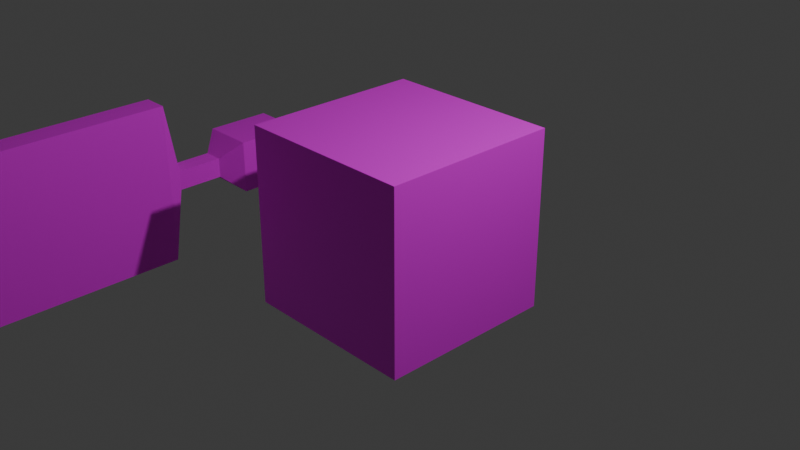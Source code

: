 # Source: KariPlayer_StrongAttack1.blend  (saved by Blender 4.2.66; exported with 4.5.12 LTS)
import bpy
from mathutils import Matrix  # noqa: F401  (used for matrix-valued properties, if any)

bpy.ops.wm.read_factory_settings(use_empty=True)
scene = bpy.context.scene
scene.name = 'Scene'

# ---- collections
col_collection = bpy.data.collections.new('Collection'); scene.collection.children.link(col_collection)

# ---- images (referenced by path relative to the original .blend; pixels are not part of the script)
import os
ASSET_DIR = os.environ.get("B2B_ASSET_DIR", "")  # directory of the original .blend (textures are referenced by path, not embedded)
HERE = os.path.dirname(os.path.abspath(__file__))  # packed textures are extracted next to this script under _unpacked/

def load_image(name, relpath, width, height, colorspace="sRGB"):
    """Load a texture the original file referenced (path relative to the .blend, or extracted next to this script)."""
    p = next((c for c in (os.path.join(HERE, relpath), os.path.join(ASSET_DIR, relpath)) if relpath and os.path.exists(c)), "")
    if p:
        img = bpy.data.images.load(p, check_existing=True)
        img.name = name
    else:  # same state as the original file: an image datablock whose file is absent (Cycles renders it pink)
        img = bpy.data.images.new(name, width, height)
        img.source = "FILE"
        img.filepath = "//" + (relpath or name)
    img.colorspace_settings.name = colorspace
    return img
img_kariplayer_strongattack = load_image('KariPlayer_StrongAttack', '', 1024, 1024, 'sRGB')

# ---- materials (node trees are filled in below, after node groups)
mat_material = bpy.data.materials.new('Material')
mat_material.alpha_threshold = 0.0
mat_material.roughness = 0.5
mat_material.line_color = (0.0, 0.0, 0.0, 1.0)

# ---- material node trees
mat_material.use_nodes = True; mat_material.node_tree.nodes.clear()
_N = mat_material.node_tree.nodes; _L = mat_material.node_tree.links
n0 = _N.new('ShaderNodeOutputMaterial'); n0.name = 'Material Output'; n0.location = (300, 300)
n1 = _N.new('ShaderNodeBsdfPrincipled'); n1.name = 'Principled BSDF'; n1.location = (10, 300)
n1.inputs[3].default_value = 1.45
n2 = _N.new('ShaderNodeTexImage'); n2.name = '画像テクスチャ'; n2.location = (-280, 280)
n2.image = img_kariplayer_strongattack
_L.new(n1.outputs[0], n0.inputs[0])
_L.new(n2.outputs[0], n1.inputs[0])
n0.is_active_output = True

# ---- world
world_world = bpy.data.worlds.new('World'); scene.world = world_world
world_world.use_nodes = True; world_world.node_tree.nodes.clear()
_N = world_world.node_tree.nodes; _L = world_world.node_tree.links
n0 = _N.new('ShaderNodeOutputWorld'); n0.name = 'World Output'; n0.location = (300, 300)
n1 = _N.new('ShaderNodeBackground'); n1.name = 'Background'; n1.location = (10, 300)
n1.inputs[0].default_value = (0.05088, 0.05088, 0.05088, 1.0)
_L.new(n1.outputs[0], n0.inputs[0])
n0.is_active_output = True
world_world.color = (0.05088, 0.05088, 0.05088)
world_world.sun_shadow_jitter_overblur = 0.0

# ---- cameras
cam_camera = bpy.data.cameras.new('Camera')
cam_camera.clip_end = 100.0
cam_camera.ortho_scale = 7.314

# ---- lights
light_light = bpy.data.lights.new('Light', 'POINT')
light_light.energy = 1000.0
light_light.shadow_soft_size = 0.1

# ---- meshes
me_cube = bpy.data.meshes.new('Cube')
me_cube.from_pydata([(1.0, -1.0, 1.0), (1.0, -1.0, -1.0), (-1.0, -1.0, 1.0), (-1.0, -1.0, -1.0), (1.0, 1.0, 1.0), (1.0, 1.0, -1.0), (-1.0, 1.0, 1.0), (-1.0, 1.0, -1.0), (-2.722, 0.3619, -0.2949), (-2.722, 0.3619, 0.2949), (-2.132, 0.3619, -0.2949), (-2.132, 0.3619, 0.2949), (-2.722, -0.3619, -0.2949), (-2.722, -0.3619, 0.2949), (-2.132, -0.3619, -0.2949), (-2.132, -0.3619, 0.2949), (-2.317, -0.5747, 0.1099), (-2.317, -0.5747, -0.1099), (-2.537, -0.5747, -0.1099), (-2.537, -0.5747, 0.1099), (-2.317, -1.088, 0.1099), (-2.317, -1.088, -0.1099), (-2.537, -1.088, -0.1099), (-2.537, -1.088, 0.1099), (-2.285, -1.234, 0.9067), (-2.285, -1.234, -0.9067), (-2.569, -1.234, -0.9067), (-2.569, -1.234, 0.9067), (-2.285, -6.321, 0.9067), (-2.285, -4.699, -0.9067), (-2.569, -4.699, -0.9067), (-2.569, -6.321, 0.9067)], [], [(0, 4, 6, 2), (3, 2, 6, 7), (7, 6, 4, 5), (5, 1, 3, 7), (1, 0, 2, 3), (5, 4, 0, 1), (8, 9, 11, 10), (10, 11, 15, 14), (13, 12, 18, 19), (12, 13, 9, 8), (10, 14, 12, 8), (15, 11, 9, 13), (19, 18, 22, 23), (12, 14, 17, 18), (15, 13, 19, 16), (14, 15, 16, 17), (20, 23, 27, 24), (18, 17, 21, 22), (16, 19, 23, 20), (17, 16, 20, 21), (24, 27, 31, 28), (21, 20, 24, 25), (23, 22, 26, 27), (22, 21, 25, 26), (29, 28, 31, 30), (25, 24, 28, 29), (27, 26, 30, 31), (26, 25, 29, 30)])
_uv = me_cube.uv_layers.new(name='UVMap')
_uv.uv.foreach_set('vector', [0.4284, 0.5, 0.589, 0.5, 0.589, 0.6606, 0.4284, 0.6606, 0.2678, 0.6606, 0.4284, 0.6606, 0.4284, 0.8212, 0.2678, 0.8212, 0.2678, 0.1788, 0.4284, 0.1788, 0.4284, 0.3394, 0.2678, 0.3394, 0.1072, 0.5, 0.2678, 0.5, 0.2678, 0.6606, 0.1072, 0.6606, 0.2678, 0.5, 0.4284, 0.5, 0.4284, 0.6606, 0.2678, 0.6606, 0.2678, 0.3394, 0.4284, 0.3394, 0.4284, 0.5, 0.2678, 0.5, 0.7916, 0.08165, 0.7904, 0.06524, 0.7879, 0.007776, 0.7912, 0.06502, 0.7912, 0.06502, 0.7879, 0.007776, 0.7932, 0.1056, 0.7943, 0.1211, 0.7932, 0.1218, 0.7938, 0.1272, 0.7961, 0.1637, 0.7947, 0.1596, 0.7938, 0.1272, 0.7932, 0.1218, 0.7904, 0.06524, 0.7916, 0.08165, 0.7912, 0.06502, 0.7943, 0.1211, 0.7938, 0.1272, 0.7916, 0.08165, 0.7932, 0.1056, 0.7879, 0.007776, 0.7904, 0.06524, 0.7932, 0.1218, 0.7947, 0.1596, 0.7961, 0.1637, 0.802, 0.3311, 0.8049, 0.3251, 0.7938, 0.1272, 0.7943, 0.1211, 0.7971, 0.163, 0.7961, 0.1637, 0.7932, 0.1056, 0.7932, 0.1218, 0.7947, 0.1596, 0.796, 0.1642, 0.7943, 0.1211, 0.7932, 0.1056, 0.796, 0.1642, 0.7971, 0.163, 0.8051, 0.3302, 0.8049, 0.3251, 0.7798, 0.4011, 0.84, 0.3994, 0.7961, 0.1637, 0.7971, 0.163, 0.8063, 0.3242, 0.802, 0.3311, 0.796, 0.1642, 0.7947, 0.1596, 0.8049, 0.3251, 0.8051, 0.3302, 0.7971, 0.163, 0.796, 0.1642, 0.8051, 0.3302, 0.8063, 0.3242, 0.84, 0.3994, 0.7798, 0.4011, 0.7952, 0.9621, 0.84, 1.008, 0.8063, 0.3242, 0.8051, 0.3302, 0.84, 0.3994, 0.7902, 0.4084, 0.8049, 0.3251, 0.802, 0.3311, 0.8216, 0.4076, 0.7798, 0.4011, 0.802, 0.3311, 0.8063, 0.3242, 0.7902, 0.4084, 0.8216, 0.4076, 0.7846, 0.7446, 0.84, 1.008, 0.7952, 0.9621, 0.834, 0.7373, 0.7902, 0.4084, 0.84, 0.3994, 0.84, 1.008, 0.7846, 0.7446, 0.7798, 0.4011, 0.8216, 0.4076, 0.834, 0.7373, 0.7952, 0.9621, 0.8216, 0.4076, 0.7902, 0.4084, 0.7846, 0.7446, 0.834, 0.7373])
_uv.active_render = True
_uv = me_cube.uv_layers.new(name='UVマップ')
_uv.uv.foreach_set('vector', [0.0, 0.0, 0.0, 0.0, 0.0, 0.0, 0.0, 0.0, 0.0, 0.0, 0.0, 0.0, 0.0, 0.0, 0.0, 0.0, 0.0, 0.0, 0.0, 0.0, 0.0, 0.0, 0.0, 0.0, 0.0, 0.0, 0.0, 0.0, 0.0, 0.0, 0.0, 0.0, 0.0, 0.0, 0.0, 0.0, 0.0, 0.0, 0.0, 0.0, 0.0, 0.0, 0.0, 0.0, 0.0, 0.0, 0.0, 0.0, 0.375, 0.0, 0.625, 0.0, 0.625, 0.25, 0.375, 0.25, 0.375, 0.25, 0.625, 0.25, 0.625, 0.5, 0.375, 0.5, 0.625, 0.75, 0.375, 0.75, 0.375, 0.75, 0.625, 0.75, 0.375, 0.75, 0.625, 0.75, 0.625, 1.0, 0.375, 1.0, 0.125, 0.5, 0.375, 0.5, 0.375, 0.75, 0.125, 0.75, 0.625, 0.5, 0.875, 0.5, 0.875, 0.75, 0.625, 0.75, 0.625, 0.75, 0.375, 0.75, 0.375, 0.75, 0.625, 0.75, 0.375, 0.75, 0.375, 0.5, 0.375, 0.5, 0.375, 0.75, 0.625, 0.5, 0.625, 0.75, 0.625, 0.75, 0.625, 0.5, 0.375, 0.5, 0.625, 0.5, 0.625, 0.5, 0.375, 0.5, 0.625, 0.5, 0.625, 0.75, 0.625, 0.75, 0.625, 0.5, 0.375, 0.75, 0.375, 0.5, 0.375, 0.5, 0.375, 0.75, 0.625, 0.5, 0.625, 0.75, 0.625, 0.75, 0.625, 0.5, 0.375, 0.5, 0.625, 0.5, 0.625, 0.5, 0.375, 0.5, 0.625, 0.5, 0.625, 0.75, 0.625, 0.75, 0.625, 0.5, 0.375, 0.5, 0.625, 0.5, 0.625, 0.5, 0.375, 0.5, 0.625, 0.75, 0.375, 0.75, 0.375, 0.75, 0.625, 0.75, 0.375, 0.75, 0.375, 0.5, 0.375, 0.5, 0.375, 0.75, 0.375, 0.5, 0.625, 0.5, 0.625, 0.75, 0.375, 0.75, 0.375, 0.5, 0.625, 0.5, 0.625, 0.5, 0.375, 0.5, 0.625, 0.75, 0.375, 0.75, 0.375, 0.75, 0.625, 0.75, 0.375, 0.75, 0.375, 0.5, 0.375, 0.5, 0.375, 0.75])
me_cube.materials.append(mat_material)
me_cube.use_mirror_vertex_groups = False
me_cube.update()
arm_x = bpy.data.armatures.new('アーマチュア')  # bones are not reproduced

# ---- objects
ob_cube = bpy.data.objects.new('Cube', me_cube)
ob_light = bpy.data.objects.new('Light', light_light)
ob_camera = bpy.data.objects.new('Camera', cam_camera)
ob_x = bpy.data.objects.new('アーマチュア', arm_x)

# ---- transforms, parenting, visibility, modifiers, constraints
ob_cube.parent = ob_x
ob_cube.location = (0.0, 0.0, 0.0)
ob_cube.lock_rotations_4d = False
ob_cube.empty_display_type = 'ARROWS'
ob_cube.lineart.crease_threshold = 0.0
_vg = ob_cube.vertex_groups.new(name='ボーン')
_vg.add([0, 1, 2, 3, 4, 5, 6, 7], 1.0, 'REPLACE')
_vg = ob_cube.vertex_groups.new(name='ボーン.001')
_vg.add([8, 9, 10, 11, 12, 13, 14, 15, 16, 17, 18, 19, 20, 21, 22, 23, 24, 25, 26, 27, 28, 29, 30, 31], 1.0, 'REPLACE')
_m = ob_cube.modifiers.new('アーマチュア', 'ARMATURE')
_m.object = ob_x
ob_light.location = (4.076, 1.005, 5.904)
ob_light.rotation_euler = (0.6503, 0.05522, 1.866)
ob_light.lock_rotations_4d = False
ob_light.empty_display_type = 'ARROWS'
ob_light.color = (0.0, 0.0, 0.0, 0.0)
ob_light.lineart.crease_threshold = 0.0
ob_camera.location = (7.359, -6.926, 4.958)
ob_camera.rotation_euler = (1.109, 0.0, 0.8149)
ob_camera.lock_rotations_4d = False
ob_camera.empty_display_type = 'ARROWS'
ob_camera.color = (0.0, 0.0, 0.0, 0.0)
ob_camera.display_type = 'WIRE'
ob_camera.lineart.crease_threshold = 0.0
ob_x.location = (0.0, 0.0, 0.0)
ob_x.show_in_front = True

# ---- collection membership
col_collection.objects.link(ob_cube)
col_collection.objects.link(ob_light)
col_collection.objects.link(ob_camera)
col_collection.objects.link(ob_x)

# ---- scene / render settings (as saved in the file)
scene.camera = ob_camera
scene.frame_start = 1; scene.frame_end = 250; scene.frame_set(20)
scene.render.engine = 'BLENDER_EEVEE_NEXT'
bpy.context.view_layer.update()
